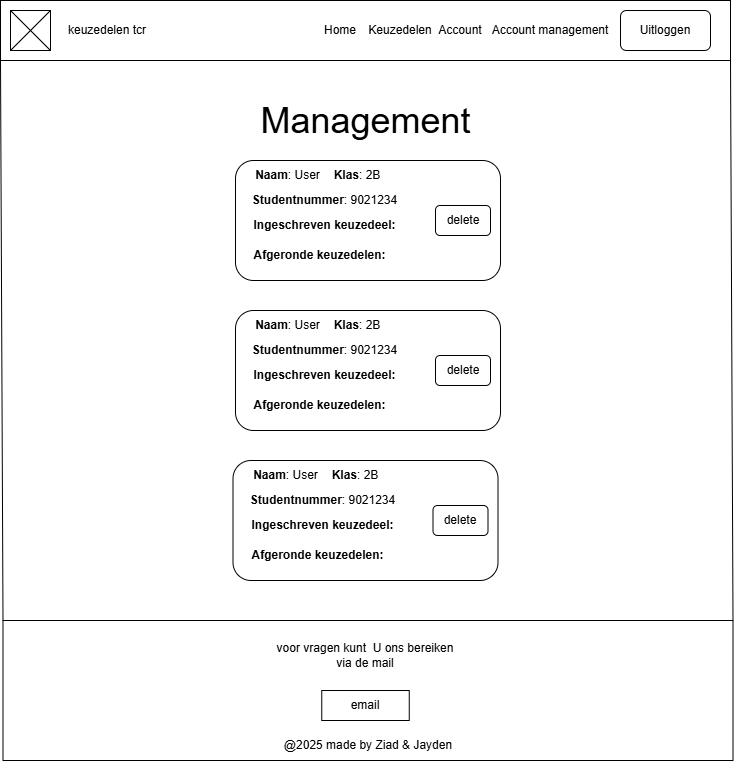

The diagram above was exported from draw.io. Its source (the exported page's mxGraphModel, read from the mxfile embedded in the PNG):
<mxGraphModel dx="2334" dy="661" grid="1" gridSize="10" guides="1" tooltips="1" connect="1" arrows="1" fold="1" page="1" pageScale="1" pageWidth="827" pageHeight="1169" math="0" shadow="0">
  <root>
    <mxCell id="0" />
    <mxCell id="1" parent="0" />
    <mxCell id="EvNUbqEb9muBg8wRGqux-1" parent="1" style="rounded=0;whiteSpace=wrap;html=1;" value="" vertex="1">
      <mxGeometry height="60" width="730" x="-820" as="geometry" />
    </mxCell>
    <mxCell id="EvNUbqEb9muBg8wRGqux-2" parent="1" style="text;html=1;whiteSpace=wrap;strokeColor=none;fillColor=none;align=center;verticalAlign=middle;rounded=0;" value="keuzedelen tcr" vertex="1">
      <mxGeometry height="30" width="114.25" x="-770" y="15" as="geometry" />
    </mxCell>
    <mxCell id="EvNUbqEb9muBg8wRGqux-3" parent="1" style="rounded=1;whiteSpace=wrap;html=1;" value="Uitloggen" vertex="1">
      <mxGeometry height="40" width="90" x="-200" y="10" as="geometry" />
    </mxCell>
    <mxCell id="EvNUbqEb9muBg8wRGqux-7" parent="1" style="rounded=0;whiteSpace=wrap;html=1;" value="" vertex="1">
      <mxGeometry height="140" width="730" x="-817.5" y="620" as="geometry" />
    </mxCell>
    <mxCell id="EvNUbqEb9muBg8wRGqux-11" parent="1" style="rounded=0;whiteSpace=wrap;html=1;" value="" vertex="1">
      <mxGeometry height="40" width="40" x="-810" y="10" as="geometry" />
    </mxCell>
    <mxCell id="EvNUbqEb9muBg8wRGqux-12" edge="1" parent="1" source="EvNUbqEb9muBg8wRGqux-11" style="endArrow=none;html=1;rounded=0;exitX=0;exitY=0;exitDx=0;exitDy=0;entryX=1;entryY=1;entryDx=0;entryDy=0;" target="EvNUbqEb9muBg8wRGqux-11" value="">
      <mxGeometry height="50" relative="1" width="50" as="geometry">
        <mxPoint x="-450" y="340" as="sourcePoint" />
        <mxPoint x="-400" y="290" as="targetPoint" />
      </mxGeometry>
    </mxCell>
    <mxCell id="EvNUbqEb9muBg8wRGqux-13" edge="1" parent="1" source="EvNUbqEb9muBg8wRGqux-11" style="endArrow=none;html=1;rounded=0;exitX=0;exitY=1;exitDx=0;exitDy=0;entryX=1;entryY=0;entryDx=0;entryDy=0;" target="EvNUbqEb9muBg8wRGqux-11" value="">
      <mxGeometry height="50" relative="1" width="50" as="geometry">
        <mxPoint x="-760" y="200" as="sourcePoint" />
        <mxPoint x="-720" y="240" as="targetPoint" />
      </mxGeometry>
    </mxCell>
    <mxCell id="EvNUbqEb9muBg8wRGqux-15" edge="1" parent="1" source="EvNUbqEb9muBg8wRGqux-7" style="endArrow=none;html=1;rounded=0;entryX=1;entryY=1;entryDx=0;entryDy=0;exitX=1;exitY=0;exitDx=0;exitDy=0;" target="EvNUbqEb9muBg8wRGqux-1" value="">
      <mxGeometry height="50" relative="1" width="50" as="geometry">
        <mxPoint x="-380" y="380" as="sourcePoint" />
        <mxPoint x="-330" y="330" as="targetPoint" />
      </mxGeometry>
    </mxCell>
    <mxCell id="EvNUbqEb9muBg8wRGqux-16" edge="1" parent="1" source="EvNUbqEb9muBg8wRGqux-7" style="endArrow=none;html=1;rounded=0;entryX=0;entryY=1;entryDx=0;entryDy=0;exitX=0;exitY=0;exitDx=0;exitDy=0;" target="EvNUbqEb9muBg8wRGqux-1" value="">
      <mxGeometry height="50" relative="1" width="50" as="geometry">
        <mxPoint x="-380" y="380" as="sourcePoint" />
        <mxPoint x="-330" y="330" as="targetPoint" />
      </mxGeometry>
    </mxCell>
    <mxCell id="EvNUbqEb9muBg8wRGqux-17" parent="1" style="text;html=1;whiteSpace=wrap;strokeColor=none;fillColor=none;align=center;verticalAlign=middle;rounded=0;" value="Home" vertex="1">
      <mxGeometry height="30" width="60" x="-510" y="15" as="geometry" />
    </mxCell>
    <mxCell id="EvNUbqEb9muBg8wRGqux-18" parent="1" style="text;html=1;whiteSpace=wrap;strokeColor=none;fillColor=none;align=center;verticalAlign=middle;rounded=0;" value="Keuzedelen" vertex="1">
      <mxGeometry height="30" width="60" x="-450" y="15" as="geometry" />
    </mxCell>
    <mxCell id="EvNUbqEb9muBg8wRGqux-19" parent="1" style="text;html=1;whiteSpace=wrap;strokeColor=none;fillColor=none;align=center;verticalAlign=middle;rounded=0;" value="Account" vertex="1">
      <mxGeometry height="30" width="60" x="-390" y="15" as="geometry" />
    </mxCell>
    <mxCell id="EvNUbqEb9muBg8wRGqux-20" parent="1" style="text;html=1;whiteSpace=wrap;strokeColor=none;fillColor=none;align=center;verticalAlign=middle;rounded=0;" value="Account management" vertex="1">
      <mxGeometry height="30" width="120" x="-330" y="15" as="geometry" />
    </mxCell>
    <mxCell id="EvNUbqEb9muBg8wRGqux-31" parent="1" style="rounded=0;whiteSpace=wrap;html=1;" value="email" vertex="1">
      <mxGeometry height="30" width="87.5" x="-498.75" y="690" as="geometry" />
    </mxCell>
    <mxCell id="EvNUbqEb9muBg8wRGqux-32" parent="1" style="text;html=1;whiteSpace=wrap;strokeColor=none;fillColor=none;align=center;verticalAlign=middle;rounded=0;" value="@2025 made by Ziad &amp;amp; Jayden" vertex="1">
      <mxGeometry height="30" width="200" x="-552.5" y="730" as="geometry" />
    </mxCell>
    <mxCell id="EvNUbqEb9muBg8wRGqux-33" parent="1" style="text;html=1;whiteSpace=wrap;strokeColor=none;fillColor=none;align=center;verticalAlign=middle;rounded=0;" value="voor vragen kunt&amp;nbsp; U ons bereiken via de mail" vertex="1">
      <mxGeometry height="30" width="180" x="-545" y="640" as="geometry" />
    </mxCell>
    <mxCell id="EvNUbqEb9muBg8wRGqux-54" parent="1" style="rounded=1;whiteSpace=wrap;html=1;" value="" vertex="1">
      <mxGeometry height="120" width="265" x="-585" y="160" as="geometry" />
    </mxCell>
    <mxCell id="EvNUbqEb9muBg8wRGqux-57" parent="1" style="text;html=1;whiteSpace=wrap;strokeColor=none;fillColor=none;align=center;verticalAlign=middle;rounded=0;" value="&lt;font style=&quot;font-size: 36px;&quot;&gt;Management&lt;/font&gt;" vertex="1">
      <mxGeometry height="80" width="275" x="-592.5" y="80" as="geometry" />
    </mxCell>
    <mxCell id="EvNUbqEb9muBg8wRGqux-86" parent="1" style="text;html=1;whiteSpace=wrap;strokeColor=none;fillColor=none;align=center;verticalAlign=middle;rounded=0;" value="&lt;b&gt;Naam&lt;/b&gt;: User" vertex="1">
      <mxGeometry height="30" width="95" x="-580" y="160" as="geometry" />
    </mxCell>
    <mxCell id="EvNUbqEb9muBg8wRGqux-87" parent="1" style="text;html=1;whiteSpace=wrap;strokeColor=none;fillColor=none;align=center;verticalAlign=middle;rounded=0;" value="&lt;b&gt;Klas&lt;/b&gt;: 2B" vertex="1">
      <mxGeometry height="30" width="60" x="-492.88" y="160" as="geometry" />
    </mxCell>
    <mxCell id="EvNUbqEb9muBg8wRGqux-88" parent="1" style="text;html=1;whiteSpace=wrap;strokeColor=none;fillColor=none;align=center;verticalAlign=middle;rounded=0;" value="&lt;b&gt;Studentnummer&lt;/b&gt;: 9021234" vertex="1">
      <mxGeometry height="30" width="149" x="-570" y="185" as="geometry" />
    </mxCell>
    <mxCell id="EvNUbqEb9muBg8wRGqux-90" parent="1" style="text;html=1;whiteSpace=wrap;strokeColor=none;fillColor=none;align=center;verticalAlign=middle;rounded=0;" value="&lt;b&gt;Ingeschreven keuzedeel:&lt;/b&gt;" vertex="1">
      <mxGeometry height="30" width="159" x="-575" y="210" as="geometry" />
    </mxCell>
    <mxCell id="EvNUbqEb9muBg8wRGqux-91" parent="1" style="text;html=1;whiteSpace=wrap;strokeColor=none;fillColor=none;align=center;verticalAlign=middle;rounded=0;" value="&lt;b&gt;Afgeronde keuzedelen:&lt;/b&gt;" vertex="1">
      <mxGeometry height="30" width="135" x="-567.88" y="240" as="geometry" />
    </mxCell>
    <mxCell id="EvNUbqEb9muBg8wRGqux-93" parent="1" style="rounded=1;whiteSpace=wrap;html=1;" value="" vertex="1">
      <mxGeometry height="30" width="55" x="-385" y="205" as="geometry" />
    </mxCell>
    <mxCell id="EvNUbqEb9muBg8wRGqux-95" parent="1" style="text;html=1;whiteSpace=wrap;strokeColor=none;fillColor=none;align=center;verticalAlign=middle;rounded=0;" value="delete" vertex="1">
      <mxGeometry height="30" width="60" x="-387.5" y="205" as="geometry" />
    </mxCell>
    <mxCell id="EvNUbqEb9muBg8wRGqux-97" parent="1" style="rounded=1;whiteSpace=wrap;html=1;" value="" vertex="1">
      <mxGeometry height="120" width="265" x="-585" y="310" as="geometry" />
    </mxCell>
    <mxCell id="EvNUbqEb9muBg8wRGqux-98" parent="1" style="text;html=1;whiteSpace=wrap;strokeColor=none;fillColor=none;align=center;verticalAlign=middle;rounded=0;" value="&lt;b&gt;Naam&lt;/b&gt;: User" vertex="1">
      <mxGeometry height="30" width="95" x="-580" y="310" as="geometry" />
    </mxCell>
    <mxCell id="EvNUbqEb9muBg8wRGqux-99" parent="1" style="text;html=1;whiteSpace=wrap;strokeColor=none;fillColor=none;align=center;verticalAlign=middle;rounded=0;" value="&lt;b&gt;Klas&lt;/b&gt;: 2B" vertex="1">
      <mxGeometry height="30" width="60" x="-492.88" y="310" as="geometry" />
    </mxCell>
    <mxCell id="EvNUbqEb9muBg8wRGqux-100" parent="1" style="text;html=1;whiteSpace=wrap;strokeColor=none;fillColor=none;align=center;verticalAlign=middle;rounded=0;" value="&lt;b&gt;Studentnummer&lt;/b&gt;: 9021234" vertex="1">
      <mxGeometry height="30" width="149" x="-570" y="335" as="geometry" />
    </mxCell>
    <mxCell id="EvNUbqEb9muBg8wRGqux-101" parent="1" style="text;html=1;whiteSpace=wrap;strokeColor=none;fillColor=none;align=center;verticalAlign=middle;rounded=0;" value="&lt;b&gt;Ingeschreven keuzedeel:&lt;/b&gt;" vertex="1">
      <mxGeometry height="30" width="159" x="-575" y="360" as="geometry" />
    </mxCell>
    <mxCell id="EvNUbqEb9muBg8wRGqux-102" parent="1" style="text;html=1;whiteSpace=wrap;strokeColor=none;fillColor=none;align=center;verticalAlign=middle;rounded=0;" value="&lt;b&gt;Afgeronde keuzedelen:&lt;/b&gt;" vertex="1">
      <mxGeometry height="30" width="135" x="-567.88" y="390" as="geometry" />
    </mxCell>
    <mxCell id="EvNUbqEb9muBg8wRGqux-103" parent="1" style="rounded=1;whiteSpace=wrap;html=1;" value="" vertex="1">
      <mxGeometry height="30" width="55" x="-385" y="355" as="geometry" />
    </mxCell>
    <mxCell id="EvNUbqEb9muBg8wRGqux-104" parent="1" style="text;html=1;whiteSpace=wrap;strokeColor=none;fillColor=none;align=center;verticalAlign=middle;rounded=0;" value="delete" vertex="1">
      <mxGeometry height="30" width="60" x="-387.5" y="355" as="geometry" />
    </mxCell>
    <mxCell id="EvNUbqEb9muBg8wRGqux-105" parent="1" style="rounded=1;whiteSpace=wrap;html=1;" value="" vertex="1">
      <mxGeometry height="120" width="265" x="-587.5" y="460" as="geometry" />
    </mxCell>
    <mxCell id="EvNUbqEb9muBg8wRGqux-106" parent="1" style="text;html=1;whiteSpace=wrap;strokeColor=none;fillColor=none;align=center;verticalAlign=middle;rounded=0;" value="&lt;b&gt;Naam&lt;/b&gt;: User" vertex="1">
      <mxGeometry height="30" width="95" x="-582.5" y="460" as="geometry" />
    </mxCell>
    <mxCell id="EvNUbqEb9muBg8wRGqux-107" parent="1" style="text;html=1;whiteSpace=wrap;strokeColor=none;fillColor=none;align=center;verticalAlign=middle;rounded=0;" value="&lt;b&gt;Klas&lt;/b&gt;: 2B" vertex="1">
      <mxGeometry height="30" width="60" x="-495.38" y="460" as="geometry" />
    </mxCell>
    <mxCell id="EvNUbqEb9muBg8wRGqux-108" parent="1" style="text;html=1;whiteSpace=wrap;strokeColor=none;fillColor=none;align=center;verticalAlign=middle;rounded=0;" value="&lt;b&gt;Studentnummer&lt;/b&gt;: 9021234" vertex="1">
      <mxGeometry height="30" width="149" x="-572.5" y="485" as="geometry" />
    </mxCell>
    <mxCell id="EvNUbqEb9muBg8wRGqux-109" parent="1" style="text;html=1;whiteSpace=wrap;strokeColor=none;fillColor=none;align=center;verticalAlign=middle;rounded=0;" value="&lt;b&gt;Ingeschreven keuzedeel:&lt;/b&gt;" vertex="1">
      <mxGeometry height="30" width="159" x="-577.5" y="510" as="geometry" />
    </mxCell>
    <mxCell id="EvNUbqEb9muBg8wRGqux-110" parent="1" style="text;html=1;whiteSpace=wrap;strokeColor=none;fillColor=none;align=center;verticalAlign=middle;rounded=0;" value="&lt;b&gt;Afgeronde keuzedelen:&lt;/b&gt;" vertex="1">
      <mxGeometry height="30" width="135" x="-570.38" y="540" as="geometry" />
    </mxCell>
    <mxCell id="EvNUbqEb9muBg8wRGqux-111" parent="1" style="rounded=1;whiteSpace=wrap;html=1;" value="" vertex="1">
      <mxGeometry height="30" width="55" x="-387.5" y="505" as="geometry" />
    </mxCell>
    <mxCell id="EvNUbqEb9muBg8wRGqux-112" parent="1" style="text;html=1;whiteSpace=wrap;strokeColor=none;fillColor=none;align=center;verticalAlign=middle;rounded=0;" value="delete" vertex="1">
      <mxGeometry height="30" width="60" x="-390" y="505" as="geometry" />
    </mxCell>
  </root>
</mxGraphModel>